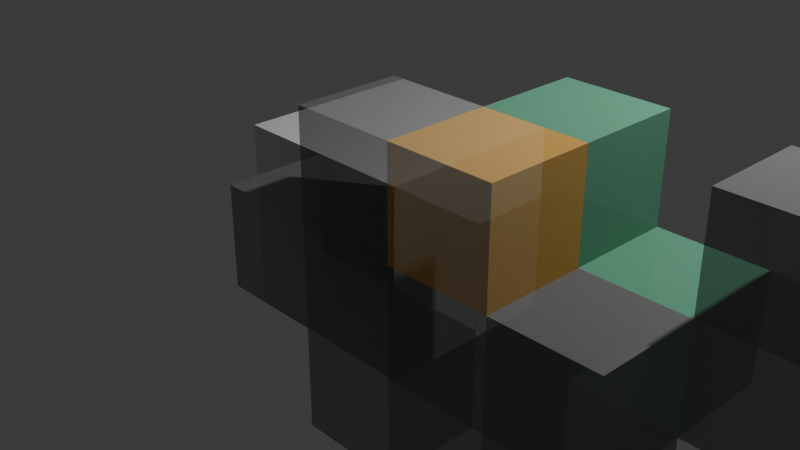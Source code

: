 # Source: variant.blend  (saved by Blender 4.0.36; exported with 4.5.12 LTS)
import bpy
from mathutils import Matrix  # noqa: F401  (used for matrix-valued properties, if any)

bpy.ops.wm.read_factory_settings(use_empty=True)
scene = bpy.context.scene
scene.name = 'Scene'

# ---- collections
col_collection = bpy.data.collections.new('Collection'); scene.collection.children.link(col_collection)

# ---- materials (node trees are filled in below, after node groups)
mat_material = bpy.data.materials.new('Material')
mat_material.alpha_threshold = 0.0
mat_material.use_transparent_shadow = False
mat_material.roughness = 0.5
mat_material.line_color = (0.0, 0.0, 0.0, 1.0)
mat_color_000 = bpy.data.materials.new('color_000')
mat_color_000.surface_render_method = 'BLENDED'
mat_color_000.blend_method = 'BLEND'
mat_color_000.use_transparency_overlap = False
mat_color_000.show_transparent_back = False
mat_color_000.use_transparent_shadow = False
mat_color_000.diffuse_color = (0.2275, 0.2275, 0.2275, 1.0)
mat_color_000.roughness = 1.0
mat_color_001 = bpy.data.materials.new('color_001')
mat_color_001.surface_render_method = 'BLENDED'
mat_color_001.blend_method = 'BLEND'
mat_color_001.use_transparency_overlap = False
mat_color_001.show_transparent_back = False
mat_color_001.use_transparent_shadow = False
mat_color_001.diffuse_color = (0.2275, 0.2275, 0.2275, 1.0)
mat_color_001.roughness = 1.0
mat_color_002 = bpy.data.materials.new('color_002')
mat_color_002.surface_render_method = 'BLENDED'
mat_color_002.blend_method = 'BLEND'
mat_color_002.use_transparency_overlap = False
mat_color_002.show_transparent_back = False
mat_color_002.use_transparent_shadow = False
mat_color_002.diffuse_color = (0.2275, 0.2275, 0.2275, 1.0)
mat_color_002.roughness = 1.0
mat_color_003 = bpy.data.materials.new('color_003')
mat_color_003.surface_render_method = 'BLENDED'
mat_color_003.blend_method = 'BLEND'
mat_color_003.use_transparency_overlap = False
mat_color_003.show_transparent_back = False
mat_color_003.use_transparent_shadow = False
mat_color_003.diffuse_color = (0.2275, 0.2275, 0.2275, 1.0)
mat_color_003.roughness = 1.0
mat_color_004 = bpy.data.materials.new('color_004')
mat_color_004.surface_render_method = 'BLENDED'
mat_color_004.blend_method = 'BLEND'
mat_color_004.use_transparency_overlap = False
mat_color_004.show_transparent_back = False
mat_color_004.use_transparent_shadow = False
mat_color_004.diffuse_color = (0.2275, 0.2275, 0.2275, 1.0)
mat_color_004.roughness = 1.0
mat_color_005 = bpy.data.materials.new('color_005')
mat_color_005.surface_render_method = 'BLENDED'
mat_color_005.blend_method = 'BLEND'
mat_color_005.use_transparency_overlap = False
mat_color_005.show_transparent_back = False
mat_color_005.use_transparent_shadow = False
mat_color_005.diffuse_color = (0.2275, 0.2275, 0.2275, 1.0)
mat_color_005.roughness = 1.0
mat_color_006 = bpy.data.materials.new('color_006')
mat_color_006.surface_render_method = 'BLENDED'
mat_color_006.blend_method = 'BLEND'
mat_color_006.use_transparency_overlap = False
mat_color_006.show_transparent_back = False
mat_color_006.use_transparent_shadow = False
mat_color_006.diffuse_color = (0.9098, 0.5098, 0.1176, 1.0)
mat_color_006.roughness = 1.0
mat_color_007 = bpy.data.materials.new('color_007')
mat_color_007.surface_render_method = 'BLENDED'
mat_color_007.blend_method = 'BLEND'
mat_color_007.use_transparency_overlap = False
mat_color_007.show_transparent_back = False
mat_color_007.use_transparent_shadow = False
mat_color_007.diffuse_color = (0.2275, 0.2275, 0.2275, 1.0)
mat_color_007.roughness = 1.0
mat_color_008 = bpy.data.materials.new('color_008')
mat_color_008.surface_render_method = 'BLENDED'
mat_color_008.blend_method = 'BLEND'
mat_color_008.use_transparency_overlap = False
mat_color_008.show_transparent_back = False
mat_color_008.use_transparent_shadow = False
mat_color_008.diffuse_color = (0.2275, 0.2275, 0.2275, 1.0)
mat_color_008.roughness = 1.0
mat_color_009 = bpy.data.materials.new('color_009')
mat_color_009.surface_render_method = 'BLENDED'
mat_color_009.blend_method = 'BLEND'
mat_color_009.use_transparency_overlap = False
mat_color_009.show_transparent_back = False
mat_color_009.use_transparent_shadow = False
mat_color_009.diffuse_color = (0.2275, 0.2275, 0.2275, 1.0)
mat_color_009.roughness = 1.0
mat_color_010 = bpy.data.materials.new('color_010')
mat_color_010.surface_render_method = 'BLENDED'
mat_color_010.blend_method = 'BLEND'
mat_color_010.use_transparency_overlap = False
mat_color_010.show_transparent_back = False
mat_color_010.use_transparent_shadow = False
mat_color_010.diffuse_color = (0.1804, 0.5451, 0.3412, 1.0)
mat_color_010.roughness = 1.0
mat_color_011 = bpy.data.materials.new('color_011')
mat_color_011.surface_render_method = 'BLENDED'
mat_color_011.blend_method = 'BLEND'
mat_color_011.use_transparency_overlap = False
mat_color_011.show_transparent_back = False
mat_color_011.use_transparent_shadow = False
mat_color_011.diffuse_color = (0.1804, 0.5451, 0.3412, 1.0)
mat_color_011.roughness = 1.0
mat_color_012 = bpy.data.materials.new('color_012')
mat_color_012.surface_render_method = 'BLENDED'
mat_color_012.blend_method = 'BLEND'
mat_color_012.use_transparency_overlap = False
mat_color_012.show_transparent_back = False
mat_color_012.use_transparent_shadow = False
mat_color_012.diffuse_color = (0.2275, 0.2275, 0.2275, 1.0)
mat_color_012.roughness = 1.0
mat_color_013 = bpy.data.materials.new('color_013')
mat_color_013.surface_render_method = 'BLENDED'
mat_color_013.blend_method = 'BLEND'
mat_color_013.use_transparency_overlap = False
mat_color_013.show_transparent_back = False
mat_color_013.use_transparent_shadow = False
mat_color_013.diffuse_color = (0.2275, 0.2275, 0.2275, 1.0)
mat_color_013.roughness = 1.0
mat_color_014 = bpy.data.materials.new('color_014')
mat_color_014.surface_render_method = 'BLENDED'
mat_color_014.blend_method = 'BLEND'
mat_color_014.use_transparency_overlap = False
mat_color_014.show_transparent_back = False
mat_color_014.use_transparent_shadow = False
mat_color_014.diffuse_color = (0.2275, 0.2275, 0.2275, 1.0)
mat_color_014.roughness = 1.0
mat_color_015 = bpy.data.materials.new('color_015')
mat_color_015.surface_render_method = 'BLENDED'
mat_color_015.blend_method = 'BLEND'
mat_color_015.use_transparency_overlap = False
mat_color_015.show_transparent_back = False
mat_color_015.use_transparent_shadow = False
mat_color_015.diffuse_color = (0.1804, 0.5451, 0.3412, 1.0)
mat_color_015.roughness = 1.0

# ---- material node trees
mat_material.use_nodes = True; mat_material.node_tree.nodes.clear()
_N = mat_material.node_tree.nodes; _L = mat_material.node_tree.links
n0 = _N.new('ShaderNodeOutputMaterial'); n0.name = 'Material Output'; n0.location = (300, 300)
n1 = _N.new('ShaderNodeBsdfPrincipled'); n1.name = 'Principled BSDF'; n1.location = (10, 300)
n1.inputs[3].default_value = 1.45
_L.new(n1.outputs[0], n0.inputs[0])
n0.is_active_output = True
mat_color_000.use_nodes = True; mat_color_000.node_tree.nodes.clear()
_N = mat_color_000.node_tree.nodes; _L = mat_color_000.node_tree.links
n0 = _N.new('ShaderNodeBsdfPrincipled'); n0.name = 'Principled BSDF'; n0.location = (0, 300)
n0.inputs[0].default_value = (0.2275, 0.2275, 0.2275, 1.0)
n0.inputs[2].default_value = 1.0
n0.inputs[3].default_value = 1.45
n0.inputs[4].default_value = 0.5
n0.inputs[13].default_value = 0.0
n1 = _N.new('ShaderNodeOutputMaterial'); n1.name = 'Material Output'; n1.location = (280, 300)
_L.new(n0.outputs[0], n1.inputs[0])
n1.is_active_output = True
mat_color_001.use_nodes = True; mat_color_001.node_tree.nodes.clear()
_N = mat_color_001.node_tree.nodes; _L = mat_color_001.node_tree.links
n0 = _N.new('ShaderNodeBsdfPrincipled'); n0.name = 'Principled BSDF'; n0.location = (0, 300)
n0.inputs[0].default_value = (0.2275, 0.2275, 0.2275, 1.0)
n0.inputs[2].default_value = 1.0
n0.inputs[3].default_value = 1.45
n0.inputs[4].default_value = 0.5
n0.inputs[13].default_value = 0.0
n1 = _N.new('ShaderNodeOutputMaterial'); n1.name = 'Material Output'; n1.location = (280, 300)
_L.new(n0.outputs[0], n1.inputs[0])
n1.is_active_output = True
mat_color_002.use_nodes = True; mat_color_002.node_tree.nodes.clear()
_N = mat_color_002.node_tree.nodes; _L = mat_color_002.node_tree.links
n0 = _N.new('ShaderNodeBsdfPrincipled'); n0.name = 'Principled BSDF'; n0.location = (0, 300)
n0.inputs[0].default_value = (0.2275, 0.2275, 0.2275, 1.0)
n0.inputs[2].default_value = 1.0
n0.inputs[3].default_value = 1.45
n0.inputs[4].default_value = 0.5
n0.inputs[13].default_value = 0.0
n1 = _N.new('ShaderNodeOutputMaterial'); n1.name = 'Material Output'; n1.location = (280, 300)
_L.new(n0.outputs[0], n1.inputs[0])
n1.is_active_output = True
mat_color_003.use_nodes = True; mat_color_003.node_tree.nodes.clear()
_N = mat_color_003.node_tree.nodes; _L = mat_color_003.node_tree.links
n0 = _N.new('ShaderNodeBsdfPrincipled'); n0.name = 'Principled BSDF'; n0.location = (0, 300)
n0.inputs[0].default_value = (0.2275, 0.2275, 0.2275, 1.0)
n0.inputs[2].default_value = 1.0
n0.inputs[3].default_value = 1.45
n0.inputs[4].default_value = 0.5
n0.inputs[13].default_value = 0.0
n1 = _N.new('ShaderNodeOutputMaterial'); n1.name = 'Material Output'; n1.location = (280, 300)
_L.new(n0.outputs[0], n1.inputs[0])
n1.is_active_output = True
mat_color_004.use_nodes = True; mat_color_004.node_tree.nodes.clear()
_N = mat_color_004.node_tree.nodes; _L = mat_color_004.node_tree.links
n0 = _N.new('ShaderNodeBsdfPrincipled'); n0.name = 'Principled BSDF'; n0.location = (0, 300)
n0.inputs[0].default_value = (0.2275, 0.2275, 0.2275, 1.0)
n0.inputs[2].default_value = 1.0
n0.inputs[3].default_value = 1.45
n0.inputs[4].default_value = 0.5
n0.inputs[13].default_value = 0.0
n1 = _N.new('ShaderNodeOutputMaterial'); n1.name = 'Material Output'; n1.location = (280, 300)
_L.new(n0.outputs[0], n1.inputs[0])
n1.is_active_output = True
mat_color_005.use_nodes = True; mat_color_005.node_tree.nodes.clear()
_N = mat_color_005.node_tree.nodes; _L = mat_color_005.node_tree.links
n0 = _N.new('ShaderNodeBsdfPrincipled'); n0.name = 'Principled BSDF'; n0.location = (0, 300)
n0.inputs[0].default_value = (0.2275, 0.2275, 0.2275, 1.0)
n0.inputs[2].default_value = 1.0
n0.inputs[3].default_value = 1.45
n0.inputs[4].default_value = 0.5
n0.inputs[13].default_value = 0.0
n1 = _N.new('ShaderNodeOutputMaterial'); n1.name = 'Material Output'; n1.location = (280, 300)
_L.new(n0.outputs[0], n1.inputs[0])
n1.is_active_output = True
mat_color_006.use_nodes = True; mat_color_006.node_tree.nodes.clear()
_N = mat_color_006.node_tree.nodes; _L = mat_color_006.node_tree.links
n0 = _N.new('ShaderNodeBsdfPrincipled'); n0.name = 'Principled BSDF'; n0.location = (0, 300)
n0.inputs[0].default_value = (0.9098, 0.5098, 0.1176, 1.0)
n0.inputs[2].default_value = 1.0
n0.inputs[3].default_value = 1.45
n0.inputs[4].default_value = 0.5
n0.inputs[13].default_value = 0.0
n1 = _N.new('ShaderNodeOutputMaterial'); n1.name = 'Material Output'; n1.location = (280, 300)
_L.new(n0.outputs[0], n1.inputs[0])
n1.is_active_output = True
mat_color_007.use_nodes = True; mat_color_007.node_tree.nodes.clear()
_N = mat_color_007.node_tree.nodes; _L = mat_color_007.node_tree.links
n0 = _N.new('ShaderNodeBsdfPrincipled'); n0.name = 'Principled BSDF'; n0.location = (0, 300)
n0.inputs[0].default_value = (0.2275, 0.2275, 0.2275, 1.0)
n0.inputs[2].default_value = 1.0
n0.inputs[3].default_value = 1.45
n0.inputs[4].default_value = 0.5
n0.inputs[13].default_value = 0.0
n1 = _N.new('ShaderNodeOutputMaterial'); n1.name = 'Material Output'; n1.location = (280, 300)
_L.new(n0.outputs[0], n1.inputs[0])
n1.is_active_output = True
mat_color_008.use_nodes = True; mat_color_008.node_tree.nodes.clear()
_N = mat_color_008.node_tree.nodes; _L = mat_color_008.node_tree.links
n0 = _N.new('ShaderNodeBsdfPrincipled'); n0.name = 'Principled BSDF'; n0.location = (0, 300)
n0.inputs[0].default_value = (0.2275, 0.2275, 0.2275, 1.0)
n0.inputs[2].default_value = 1.0
n0.inputs[3].default_value = 1.45
n0.inputs[4].default_value = 0.5
n0.inputs[13].default_value = 0.0
n1 = _N.new('ShaderNodeOutputMaterial'); n1.name = 'Material Output'; n1.location = (280, 300)
_L.new(n0.outputs[0], n1.inputs[0])
n1.is_active_output = True
mat_color_009.use_nodes = True; mat_color_009.node_tree.nodes.clear()
_N = mat_color_009.node_tree.nodes; _L = mat_color_009.node_tree.links
n0 = _N.new('ShaderNodeBsdfPrincipled'); n0.name = 'Principled BSDF'; n0.location = (0, 300)
n0.inputs[0].default_value = (0.2275, 0.2275, 0.2275, 1.0)
n0.inputs[2].default_value = 1.0
n0.inputs[3].default_value = 1.45
n0.inputs[4].default_value = 0.5
n0.inputs[13].default_value = 0.0
n1 = _N.new('ShaderNodeOutputMaterial'); n1.name = 'Material Output'; n1.location = (280, 300)
_L.new(n0.outputs[0], n1.inputs[0])
n1.is_active_output = True
mat_color_010.use_nodes = True; mat_color_010.node_tree.nodes.clear()
_N = mat_color_010.node_tree.nodes; _L = mat_color_010.node_tree.links
n0 = _N.new('ShaderNodeBsdfPrincipled'); n0.name = 'Principled BSDF'; n0.location = (0, 300)
n0.inputs[0].default_value = (0.1804, 0.5451, 0.3412, 1.0)
n0.inputs[2].default_value = 1.0
n0.inputs[3].default_value = 1.45
n0.inputs[4].default_value = 0.5
n0.inputs[13].default_value = 0.0
n1 = _N.new('ShaderNodeOutputMaterial'); n1.name = 'Material Output'; n1.location = (280, 300)
_L.new(n0.outputs[0], n1.inputs[0])
n1.is_active_output = True
mat_color_011.use_nodes = True; mat_color_011.node_tree.nodes.clear()
_N = mat_color_011.node_tree.nodes; _L = mat_color_011.node_tree.links
n0 = _N.new('ShaderNodeBsdfPrincipled'); n0.name = 'Principled BSDF'; n0.location = (0, 300)
n0.inputs[0].default_value = (0.1804, 0.5451, 0.3412, 1.0)
n0.inputs[2].default_value = 1.0
n0.inputs[3].default_value = 1.45
n0.inputs[4].default_value = 0.5
n0.inputs[13].default_value = 0.0
n1 = _N.new('ShaderNodeOutputMaterial'); n1.name = 'Material Output'; n1.location = (280, 300)
_L.new(n0.outputs[0], n1.inputs[0])
n1.is_active_output = True
mat_color_012.use_nodes = True; mat_color_012.node_tree.nodes.clear()
_N = mat_color_012.node_tree.nodes; _L = mat_color_012.node_tree.links
n0 = _N.new('ShaderNodeBsdfPrincipled'); n0.name = 'Principled BSDF'; n0.location = (0, 300)
n0.inputs[0].default_value = (0.2275, 0.2275, 0.2275, 1.0)
n0.inputs[2].default_value = 1.0
n0.inputs[3].default_value = 1.45
n0.inputs[4].default_value = 0.5
n0.inputs[13].default_value = 0.0
n1 = _N.new('ShaderNodeOutputMaterial'); n1.name = 'Material Output'; n1.location = (280, 300)
_L.new(n0.outputs[0], n1.inputs[0])
n1.is_active_output = True
mat_color_013.use_nodes = True; mat_color_013.node_tree.nodes.clear()
_N = mat_color_013.node_tree.nodes; _L = mat_color_013.node_tree.links
n0 = _N.new('ShaderNodeBsdfPrincipled'); n0.name = 'Principled BSDF'; n0.location = (0, 300)
n0.inputs[0].default_value = (0.2275, 0.2275, 0.2275, 1.0)
n0.inputs[2].default_value = 1.0
n0.inputs[3].default_value = 1.45
n0.inputs[4].default_value = 0.5
n0.inputs[13].default_value = 0.0
n1 = _N.new('ShaderNodeOutputMaterial'); n1.name = 'Material Output'; n1.location = (280, 300)
_L.new(n0.outputs[0], n1.inputs[0])
n1.is_active_output = True
mat_color_014.use_nodes = True; mat_color_014.node_tree.nodes.clear()
_N = mat_color_014.node_tree.nodes; _L = mat_color_014.node_tree.links
n0 = _N.new('ShaderNodeBsdfPrincipled'); n0.name = 'Principled BSDF'; n0.location = (0, 300)
n0.inputs[0].default_value = (0.2275, 0.2275, 0.2275, 1.0)
n0.inputs[2].default_value = 1.0
n0.inputs[3].default_value = 1.45
n0.inputs[4].default_value = 0.5
n0.inputs[13].default_value = 0.0
n1 = _N.new('ShaderNodeOutputMaterial'); n1.name = 'Material Output'; n1.location = (280, 300)
_L.new(n0.outputs[0], n1.inputs[0])
n1.is_active_output = True
mat_color_015.use_nodes = True; mat_color_015.node_tree.nodes.clear()
_N = mat_color_015.node_tree.nodes; _L = mat_color_015.node_tree.links
n0 = _N.new('ShaderNodeBsdfPrincipled'); n0.name = 'Principled BSDF'; n0.location = (0, 300)
n0.inputs[0].default_value = (0.1804, 0.5451, 0.3412, 1.0)
n0.inputs[2].default_value = 1.0
n0.inputs[3].default_value = 1.45
n0.inputs[4].default_value = 0.5
n0.inputs[13].default_value = 0.0
n1 = _N.new('ShaderNodeOutputMaterial'); n1.name = 'Material Output'; n1.location = (280, 300)
_L.new(n0.outputs[0], n1.inputs[0])
n1.is_active_output = True

# ---- world
world_world = bpy.data.worlds.new('World'); scene.world = world_world
world_world.use_nodes = True; world_world.node_tree.nodes.clear()
_N = world_world.node_tree.nodes; _L = world_world.node_tree.links
n0 = _N.new('ShaderNodeOutputWorld'); n0.name = 'World Output'; n0.location = (300, 300)
n1 = _N.new('ShaderNodeBackground'); n1.name = 'Background'; n1.location = (10, 300)
n1.inputs[0].default_value = (0.05088, 0.05088, 0.05088, 1.0)
_L.new(n1.outputs[0], n0.inputs[0])
n0.is_active_output = True
world_world.color = (0.05088, 0.05088, 0.05088)
world_world.use_sun_shadow = False
world_world.sun_shadow_jitter_overblur = 0.0

# ---- cameras
cam_camera = bpy.data.cameras.new('Camera')
cam_camera.clip_end = 100.0
cam_camera.ortho_scale = 7.314

# ---- lights
light_light = bpy.data.lights.new('Light', 'POINT')
light_light.transmission_factor = 0.0
light_light.use_soft_falloff = False
light_light.energy = 1000.0
light_light.shadow_soft_size = 0.1
light_light.shadow_maximum_resolution = 0.006
light_light.use_absolute_resolution = True

# ---- meshes
me_cube = bpy.data.meshes.new('Cube')
me_cube.from_pydata([(1.0, 1.0, 1.0), (1.0, 1.0, -1.0), (1.0, -1.0, 1.0), (1.0, -1.0, -1.0), (-1.0, 1.0, 1.0), (-1.0, 1.0, -1.0), (-1.0, -1.0, 1.0), (-1.0, -1.0, -1.0)], [], [(0, 4, 6, 2), (3, 2, 6, 7), (7, 6, 4, 5), (5, 1, 3, 7), (1, 0, 2, 3), (5, 4, 0, 1)])
_uv = me_cube.uv_layers.new(name='UVMap')
_uv.uv.foreach_set('vector', [0.625, 0.5, 0.875, 0.5, 0.875, 0.75, 0.625, 0.75, 0.375, 0.75, 0.625, 0.75, 0.625, 1.0, 0.375, 1.0, 0.375, 0.0, 0.625, 0.0, 0.625, 0.25, 0.375, 0.25, 0.125, 0.5, 0.375, 0.5, 0.375, 0.75, 0.125, 0.75, 0.375, 0.5, 0.625, 0.5, 0.625, 0.75, 0.375, 0.75, 0.375, 0.25, 0.625, 0.25, 0.625, 0.5, 0.375, 0.5])
me_cube.materials.append(mat_material)
me_cube.use_mirror_vertex_groups = False
me_cube.update()
me_variant = bpy.data.meshes.new('variant')
me_variant.from_pydata([(0.0, 1.0, 1.0), (1.0, 1.0, 1.0), (1.0, 0.0, 1.0), (0.0, 0.0, 1.0), (1.0, 1.0, 2.0), (0.0, 1.0, 2.0), (1.0, 0.0, 2.0), (0.0, 0.0, 2.0), (1.0, 1.0, 1.0), (2.0, 1.0, 1.0), (2.0, 0.0, 1.0), (1.0, 0.0, 1.0), (2.0, 1.0, 2.0), (1.0, 1.0, 2.0), (2.0, 0.0, 2.0), (1.0, 0.0, 2.0), (2.0, 1.0, 1.0), (3.0, 1.0, 1.0), (3.0, 0.0, 1.0), (2.0, 0.0, 1.0), (3.0, 1.0, 2.0), (2.0, 1.0, 2.0), (3.0, 0.0, 2.0), (2.0, 0.0, 2.0), (1.0, 2.0, 1.0), (2.0, 2.0, 1.0), (2.0, 1.0, 1.0), (1.0, 1.0, 1.0), (2.0, 2.0, 2.0), (1.0, 2.0, 2.0), (2.0, 1.0, 2.0), (1.0, 1.0, 2.0), (1.0, 0.0, 1.0), (2.0, 0.0, 1.0), (2.0, -1.0, 1.0), (1.0, -1.0, 1.0), (2.0, 0.0, 2.0), (1.0, 0.0, 2.0), (2.0, -1.0, 2.0), (1.0, -1.0, 2.0), (3.0, 1.0, 1.0), (4.0, 1.0, 1.0), (4.0, 0.0, 1.0), (3.0, 0.0, 1.0), (4.0, 1.0, 2.0), (3.0, 1.0, 2.0), (4.0, 0.0, 2.0), (3.0, 0.0, 2.0), (2.0, 2.0, 1.0), (3.0, 2.0, 1.0), (3.0, 1.0, 1.0), (2.0, 1.0, 1.0), (3.0, 2.0, 2.0), (2.0, 2.0, 2.0), (3.0, 1.0, 2.0), (2.0, 1.0, 2.0), (2.0, 0.0, 1.0), (3.0, 0.0, 1.0), (3.0, -2.0, 1.0), (2.0, -2.0, 1.0), (3.0, 0.0, 2.0), (2.0, 0.0, 2.0), (3.0, -2.0, 2.0), (2.0, -2.0, 2.0), (3.0, -1.0, 1.0), (4.0, -1.0, 1.0), (4.0, -2.0, 1.0), (3.0, -2.0, 1.0), (4.0, -1.0, 2.0), (3.0, -1.0, 2.0), (4.0, -2.0, 2.0), (3.0, -2.0, 2.0), (3.0, 0.0, 1.0), (4.0, 0.0, 1.0), (4.0, -1.0, 1.0), (3.0, -1.0, 1.0), (4.0, 0.0, 2.0), (3.0, 0.0, 2.0), (4.0, -1.0, 2.0), (3.0, -1.0, 2.0), (2.0, 1.0, 0.0), (3.0, 1.0, 0.0), (3.0, 0.0, 0.0), (2.0, 0.0, 0.0), (3.0, 1.0, 1.0), (2.0, 1.0, 1.0), (3.0, 0.0, 1.0), (2.0, 0.0, 1.0), (3.0, 1.0, 0.0), (4.0, 1.0, 0.0), (4.0, 0.0, 0.0), (3.0, 0.0, 0.0), (4.0, 1.0, 1.0), (3.0, 1.0, 1.0), (4.0, 0.0, 1.0), (3.0, 0.0, 1.0), (4.0, 1.0, 0.0), (6.0, 1.0, 0.0), (6.0, 0.0, 0.0), (4.0, 0.0, 0.0), (6.0, 1.0, 1.0), (4.0, 1.0, 1.0), (6.0, 0.0, 1.0), (4.0, 0.0, 1.0), (4.0, 2.0, 0.0), (5.0, 2.0, 0.0), (5.0, 1.0, 0.0), (4.0, 1.0, 0.0), (5.0, 2.0, 1.0), (4.0, 2.0, 1.0), (5.0, 1.0, 1.0), (4.0, 1.0, 1.0), (5.0, 2.0, 0.0), (6.0, 2.0, 0.0), (6.0, 1.0, 0.0), (5.0, 1.0, 0.0), (6.0, 2.0, 1.0), (5.0, 2.0, 1.0), (6.0, 1.0, 1.0), (5.0, 1.0, 1.0), (2.0, 2.0, 0.0), (3.0, 2.0, 0.0), (3.0, 1.0, 0.0), (2.0, 1.0, 0.0), (3.0, 2.0, 1.0), (2.0, 2.0, 1.0), (3.0, 1.0, 1.0), (2.0, 1.0, 1.0)], [], [(0, 1, 2, 3), (0, 1, 4, 5), (1, 2, 6, 4), (2, 3, 7, 6), (3, 0, 5, 7), (5, 4, 6, 7), (8, 9, 10, 11), (8, 9, 12, 13), (9, 10, 14, 12), (10, 11, 15, 14), (11, 8, 13, 15), (13, 12, 14, 15), (16, 17, 18, 19), (16, 17, 20, 21), (17, 18, 22, 20), (18, 19, 23, 22), (19, 16, 21, 23), (21, 20, 22, 23), (24, 25, 26, 27), (24, 25, 28, 29), (25, 26, 30, 28), (26, 27, 31, 30), (27, 24, 29, 31), (29, 28, 30, 31), (32, 33, 34, 35), (32, 33, 36, 37), (33, 34, 38, 36), (34, 35, 39, 38), (35, 32, 37, 39), (37, 36, 38, 39), (40, 41, 42, 43), (40, 41, 44, 45), (41, 42, 46, 44), (42, 43, 47, 46), (43, 40, 45, 47), (45, 44, 46, 47), (48, 49, 50, 51), (48, 49, 52, 53), (49, 50, 54, 52), (50, 51, 55, 54), (51, 48, 53, 55), (53, 52, 54, 55), (56, 57, 58, 59), (56, 57, 60, 61), (57, 58, 62, 60), (58, 59, 63, 62), (59, 56, 61, 63), (61, 60, 62, 63), (64, 65, 66, 67), (64, 65, 68, 69), (65, 66, 70, 68), (66, 67, 71, 70), (67, 64, 69, 71), (69, 68, 70, 71), (72, 73, 74, 75), (72, 73, 76, 77), (73, 74, 78, 76), (74, 75, 79, 78), (75, 72, 77, 79), (77, 76, 78, 79), (80, 81, 82, 83), (80, 81, 84, 85), (81, 82, 86, 84), (82, 83, 87, 86), (83, 80, 85, 87), (85, 84, 86, 87), (88, 89, 90, 91), (88, 89, 92, 93), (89, 90, 94, 92), (90, 91, 95, 94), (91, 88, 93, 95), (93, 92, 94, 95), (96, 97, 98, 99), (96, 97, 100, 101), (97, 98, 102, 100), (98, 99, 103, 102), (99, 96, 101, 103), (101, 100, 102, 103), (104, 105, 106, 107), (104, 105, 108, 109), (105, 106, 110, 108), (106, 107, 111, 110), (107, 104, 109, 111), (109, 108, 110, 111), (112, 113, 114, 115), (112, 113, 116, 117), (113, 114, 118, 116), (114, 115, 119, 118), (115, 112, 117, 119), (117, 116, 118, 119), (120, 121, 122, 123), (120, 121, 124, 125), (121, 122, 126, 124), (122, 123, 127, 126), (123, 120, 125, 127), (125, 124, 126, 127)])
me_variant.polygons.foreach_set('material_index', [0, 0, 0, 0, 0, 0, 1, 1, 1, 1, 1, 1, 2, 2, 2, 2, 2, 2, 3, 3, 3, 3, 3, 3, 4, 4, 4, 4, 4, 4, 5, 5, 5, 5, 5, 5, 6, 6, 6, 6, 6, 6, 7, 7, 7, 7, 7, 7, 8, 8, 8, 8, 8, 8, 9, 9, 9, 9, 9, 9, 10, 10, 10, 10, 10, 10, 11, 11, 11, 11, 11, 11, 12, 12, 12, 12, 12, 12, 13, 13, 13, 13, 13, 13, 14, 14, 14, 14, 14, 14, 15, 15, 15, 15, 15, 15])
me_variant.materials.append(mat_color_000)
me_variant.materials.append(mat_color_001)
me_variant.materials.append(mat_color_002)
me_variant.materials.append(mat_color_003)
me_variant.materials.append(mat_color_004)
me_variant.materials.append(mat_color_005)
me_variant.materials.append(mat_color_006)
me_variant.materials.append(mat_color_007)
me_variant.materials.append(mat_color_008)
me_variant.materials.append(mat_color_009)
me_variant.materials.append(mat_color_010)
me_variant.materials.append(mat_color_011)
me_variant.materials.append(mat_color_012)
me_variant.materials.append(mat_color_013)
me_variant.materials.append(mat_color_014)
me_variant.materials.append(mat_color_015)
me_variant.update()

# ---- objects
ob_cube = bpy.data.objects.new('Cube', me_cube)
ob_light = bpy.data.objects.new('Light', light_light)
ob_camera = bpy.data.objects.new('Camera', cam_camera)
ob_variant = bpy.data.objects.new('variant', me_variant)

# ---- transforms, parenting, visibility, modifiers, constraints
ob_cube.location = (0.0, 0.0, 0.0)
ob_cube.lock_rotations_4d = False
ob_cube.empty_display_type = 'ARROWS'
ob_cube.lineart.crease_threshold = 0.0
ob_light.location = (4.076, 1.005, 5.904)
ob_light.rotation_euler = (0.6503, 0.05522, 1.866)
ob_light.lock_rotations_4d = False
ob_light.empty_display_type = 'ARROWS'
ob_light.color = (0.0, 0.0, 0.0, 0.0)
ob_light.lineart.crease_threshold = 0.0
ob_camera.location = (7.359, -6.926, 4.958)
ob_camera.rotation_euler = (1.109, 0.0, 0.8149)
ob_camera.lock_rotations_4d = False
ob_camera.empty_display_type = 'ARROWS'
ob_camera.color = (0.0, 0.0, 0.0, 0.0)
ob_camera.display_type = 'WIRE'
ob_camera.lineart.crease_threshold = 0.0
ob_variant.location = (0.0, 0.0, 0.0)
ob_variant.rotation_euler = (1.571, -0.0, 0.0)

# ---- collection membership
col_collection.objects.link(ob_cube)
col_collection.objects.link(ob_light)
col_collection.objects.link(ob_camera)
col_collection.objects.link(ob_variant)

# ---- scene / render settings (as saved in the file)
scene.camera = ob_camera
scene.frame_start = 1; scene.frame_end = 250; scene.frame_set(1)
scene.render.engine = 'BLENDER_EEVEE_NEXT'
scene.cycles.sampling_pattern = 'TABULATED_SOBOL'
bpy.context.view_layer.update()
